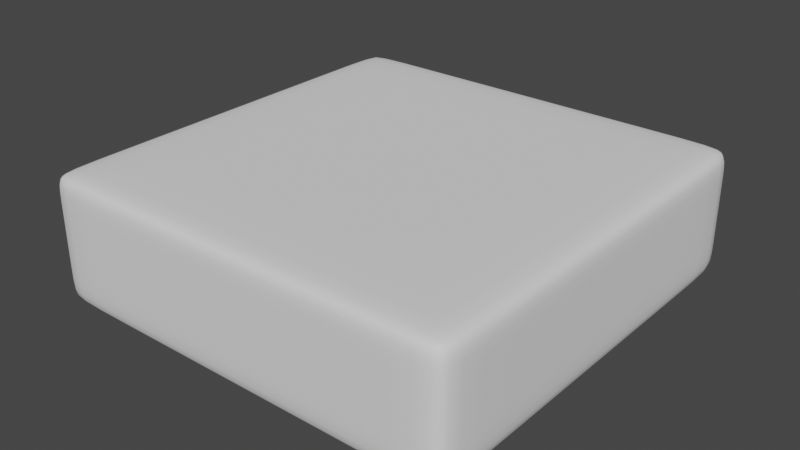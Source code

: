 # Source: Board.blend  (saved by Blender 2.92.15; exported with 4.5.12 LTS)
import bpy
from mathutils import Matrix  # noqa: F401  (used for matrix-valued properties, if any)

bpy.ops.wm.read_factory_settings(use_empty=True)
scene = bpy.context.scene
scene.name = 'Scene'

# ---- collections
col_collection = bpy.data.collections.new('Collection'); scene.collection.children.link(col_collection)

# ---- world
world_world = bpy.data.worlds.new('World'); scene.world = world_world
world_world.use_nodes = True; world_world.node_tree.nodes.clear()
_N = world_world.node_tree.nodes; _L = world_world.node_tree.links
n0 = _N.new('ShaderNodeOutputWorld'); n0.name = 'World Output'; n0.location = (300, 300)
n1 = _N.new('ShaderNodeBackground'); n1.name = 'Background'; n1.location = (10, 300)
n1.inputs[0].default_value = (0.05088, 0.05088, 0.05088, 1.0)
_L.new(n1.outputs[0], n0.inputs[0])
n0.is_active_output = True
world_world.color = (0.05088, 0.05088, 0.05088)
world_world.use_sun_shadow = False
world_world.sun_shadow_jitter_overblur = 0.0

# ---- meshes
me_cube_001 = bpy.data.meshes.new('Cube.001')
me_cube_001.from_pydata([(-1.0, -1.0, -1.0), (-1.0, -1.0, 1.0), (-1.0, 1.0, -1.0), (-1.0, 1.0, 1.0), (1.0, -1.0, -1.0), (1.0, -1.0, 1.0), (1.0, 1.0, -1.0), (1.0, 1.0, 1.0), (-0.8618, 1.0, -1.0), (-0.8618, 1.0, 1.0), (-0.8618, -1.0, -1.0), (-0.8618, -1.0, 1.0), (0.8339, 1.0, 1.0), (0.8339, -1.0, -1.0), (0.8339, 1.0, -1.0), (0.8339, -1.0, 1.0), (-1.0, 0.8526, -1.0), (-1.0, 0.8526, 1.0), (1.0, 0.8526, -1.0), (1.0, 0.8526, 1.0), (-0.8618, 0.8526, 1.0), (-0.8618, 0.8526, -1.0), (0.8339, 0.8526, 1.0), (0.8339, 0.8526, -1.0), (-1.0, -0.8503, -1.0), (1.0, -0.8503, 1.0), (-0.8618, -0.8503, 1.0), (-0.8618, -0.8503, -1.0), (0.8339, -0.8503, 1.0), (0.8339, -0.8503, -1.0), (-1.0, -0.8503, 1.0), (1.0, -0.8503, -1.0), (-1.0, -1.0, 0.6695), (-1.0, 1.0, 0.6695), (1.0, 1.0, 0.6695), (1.0, -1.0, 0.6695), (-0.8618, -1.0, 0.6695), (-0.8618, 1.0, 0.6695), (0.8339, -1.0, 0.6695), (0.8339, 1.0, 0.6695), (1.0, 0.8526, 0.6695), (-1.0, 0.8526, 0.6695), (-1.0, -0.8503, 0.6695), (1.0, -0.8503, 0.6695), (-1.0, 1.0, -0.5294), (1.0, 1.0, -0.5294), (1.0, -1.0, -0.5294), (-0.8618, -1.0, -0.5294), (-0.8618, 1.0, -0.5294), (0.8339, -1.0, -0.5294), (0.8339, 1.0, -0.5294), (1.0, 0.8526, -0.5294), (-1.0, 0.8526, -0.5294), (-1.0, -0.8503, -0.5294), (1.0, -0.8503, -0.5294), (-1.0, -1.0, -0.5294)], [], [(41, 17, 3, 33), (39, 12, 7, 34), (43, 25, 5, 35), (36, 11, 1, 32), (29, 31, 4, 13), (26, 30, 1, 11), (28, 26, 11, 15), (24, 27, 10, 0), (38, 15, 11, 36), (33, 3, 9, 37), (35, 5, 15, 38), (25, 28, 15, 5), (27, 29, 13, 10), (37, 9, 12, 39), (8, 14, 23, 21), (7, 12, 22, 19), (2, 8, 21, 16), (12, 9, 20, 22), (9, 3, 17, 20), (14, 6, 18, 23), (34, 7, 19, 40), (42, 30, 17, 41), (32, 1, 30, 42), (21, 23, 29, 27), (19, 22, 28, 25), (16, 21, 27, 24), (22, 20, 26, 28), (20, 17, 30, 26), (23, 18, 31, 29), (40, 19, 25, 43), (51, 40, 43, 54), (55, 32, 42, 53), (53, 42, 41, 52), (45, 34, 40, 51), (48, 37, 39, 50), (46, 35, 38, 49), (44, 33, 37, 48), (49, 38, 36, 47), (47, 36, 32, 55), (54, 43, 35, 46), (50, 39, 34, 45), (52, 41, 33, 44), (16, 52, 44, 2), (14, 50, 45, 6), (31, 54, 46, 4), (10, 47, 55, 0), (13, 49, 47, 10), (2, 44, 48, 8), (4, 46, 49, 13), (8, 48, 50, 14), (6, 45, 51, 18), (24, 53, 52, 16), (0, 55, 53, 24), (18, 51, 54, 31)])
me_cube_001.polygons.foreach_set('use_smooth', [True] * 54)
_uv = me_cube_001.uv_layers.new(name='UVMap')
_uv.uv.foreach_set('vector', [0.6912, 0.2783, 0.6912, 0.3333, 0.6667, 0.3333, 0.6667, 0.2783, 0.02768, 0.2783, 0.02768, 0.3333, 0.0, 0.3333, 0.0, 0.2783, 0.02495, 0.6116, 0.02495, 0.6667, 0.0, 0.6667, 0.0, 0.6116, 0.3564, 0.2783, 0.3564, 0.3333, 0.3333, 0.3333, 0.3333, 0.2783, 0.639, 0.6417, 0.6667, 0.6417, 0.6667, 0.6667, 0.639, 0.6667, 0.3103, 0.975, 0.3333, 0.975, 0.3333, 1.0, 0.3103, 1.0, 0.02768, 0.975, 0.3103, 0.975, 0.3103, 1.0, 0.02768, 1.0, 0.3333, 0.6417, 0.3564, 0.6417, 0.3564, 0.6667, 0.3333, 0.6667, 0.639, 0.2783, 0.639, 0.3333, 0.3564, 0.3333, 0.3564, 0.2783, 0.3333, 0.2783, 0.3333, 0.3333, 0.3103, 0.3333, 0.3103, 0.2783, 0.6667, 0.2783, 0.6667, 0.3333, 0.639, 0.3333, 0.639, 0.2783, 0.0, 0.975, 0.02768, 0.975, 0.02768, 1.0, 0.0, 1.0, 0.3564, 0.6417, 0.639, 0.6417, 0.639, 0.6667, 0.3564, 0.6667, 0.3103, 0.2783, 0.3103, 0.3333, 0.02768, 0.3333, 0.02768, 0.2783, 0.3564, 0.3333, 0.639, 0.3333, 0.639, 0.3579, 0.3564, 0.3579, 0.0, 0.6667, 0.02768, 0.6667, 0.02768, 0.6912, 0.0, 0.6912, 0.3333, 0.3333, 0.3564, 0.3333, 0.3564, 0.3579, 0.3333, 0.3579, 0.02768, 0.6667, 0.3103, 0.6667, 0.3103, 0.6912, 0.02768, 0.6912, 0.3103, 0.6667, 0.3333, 0.6667, 0.3333, 0.6912, 0.3103, 0.6912, 0.639, 0.3333, 0.6667, 0.3333, 0.6667, 0.3579, 0.639, 0.3579, 0.3333, 0.6116, 0.3333, 0.6667, 0.3088, 0.6667, 0.3088, 0.6116, 0.975, 0.2783, 0.975, 0.3333, 0.6912, 0.3333, 0.6912, 0.2783, 1.0, 0.2783, 1.0, 0.3333, 0.975, 0.3333, 0.975, 0.2783, 0.3564, 0.3579, 0.639, 0.3579, 0.639, 0.6417, 0.3564, 0.6417, 0.0, 0.6912, 0.02768, 0.6912, 0.02768, 0.975, 0.0, 0.975, 0.3333, 0.3579, 0.3564, 0.3579, 0.3564, 0.6417, 0.3333, 0.6417, 0.02768, 0.6912, 0.3103, 0.6912, 0.3103, 0.975, 0.02768, 0.975, 0.3103, 0.6912, 0.3333, 0.6912, 0.3333, 0.975, 0.3103, 0.975, 0.639, 0.3579, 0.6667, 0.3579, 0.6667, 0.6417, 0.639, 0.6417, 0.3088, 0.6116, 0.3088, 0.6667, 0.02495, 0.6667, 0.02495, 0.6116, 0.3088, 0.4118, 0.3088, 0.6116, 0.02495, 0.6116, 0.02495, 0.4118, 1.0, 0.07843, 1.0, 0.2783, 0.975, 0.2783, 0.975, 0.07843, 0.975, 0.07843, 0.975, 0.2783, 0.6912, 0.2783, 0.6912, 0.07843, 0.3333, 0.4118, 0.3333, 0.6116, 0.3088, 0.6116, 0.3088, 0.4118, 0.3103, 0.07843, 0.3103, 0.2783, 0.02768, 0.2783, 0.02768, 0.07843, 0.6667, 0.07843, 0.6667, 0.2783, 0.639, 0.2783, 0.639, 0.07843, 0.3333, 0.07843, 0.3333, 0.2783, 0.3103, 0.2783, 0.3103, 0.07843, 0.639, 0.07843, 0.639, 0.2783, 0.3564, 0.2783, 0.3564, 0.07843, 0.3564, 0.07843, 0.3564, 0.2783, 0.3333, 0.2783, 0.3333, 0.07843, 0.02495, 0.4118, 0.02495, 0.6116, 0.0, 0.6116, 0.0, 0.4118, 0.02768, 0.07843, 0.02768, 0.2783, 0.0, 0.2783, 0.0, 0.07843, 0.6912, 0.07843, 0.6912, 0.2783, 0.6667, 0.2783, 0.6667, 0.07843, 0.6912, 0.0, 0.6912, 0.07843, 0.6667, 0.07843, 0.6667, 0.0, 0.02768, 0.0, 0.02768, 0.07843, 0.0, 0.07843, 0.0, 0.0, 0.02495, 0.3333, 0.02495, 0.4118, 0.0, 0.4118, 0.0, 0.3333, 0.3564, 0.0, 0.3564, 0.07843, 0.3333, 0.07843, 0.3333, 0.0, 0.639, 0.0, 0.639, 0.07843, 0.3564, 0.07843, 0.3564, 0.0, 0.3333, 0.0, 0.3333, 0.07843, 0.3103, 0.07843, 0.3103, 0.0, 0.6667, 0.0, 0.6667, 0.07843, 0.639, 0.07843, 0.639, 0.0, 0.3103, 0.0, 0.3103, 0.07843, 0.02768, 0.07843, 0.02768, 0.0, 0.3333, 0.3333, 0.3333, 0.4118, 0.3088, 0.4118, 0.3088, 0.3333, 0.975, 0.0, 0.975, 0.07843, 0.6912, 0.07843, 0.6912, 0.0, 1.0, 0.0, 1.0, 0.07843, 0.975, 0.07843, 0.975, 0.0, 0.3088, 0.3333, 0.3088, 0.4118, 0.02495, 0.4118, 0.02495, 0.3333])
me_cube_001.use_remesh_fix_poles = True
me_cube_001.use_remesh_preserve_attributes = False
me_cube_001.use_mirror_vertex_groups = False
me_cube_001.update()

# ---- objects
ob_cube = bpy.data.objects.new('Cube', me_cube_001)

# ---- transforms, parenting, visibility, modifiers, constraints
ob_cube.location = (0.0, 0.0, 0.0)
ob_cube.scale = (1.0, 1.0, 0.3057)
ob_cube.lineart.crease_threshold = 0.0
_m = ob_cube.modifiers.new('Subdivision', 'SUBSURF')
_m.uv_smooth = 'PRESERVE_CORNERS'
_m.levels = 2

# ---- collection membership
col_collection.objects.link(ob_cube)

# ---- scene / render settings (as saved in the file)
scene.frame_start = 1; scene.frame_end = 250; scene.frame_set(1)
scene.render.engine = 'BLENDER_EEVEE_NEXT'
scene.cycles.use_denoising = False
scene.cycles.samples = 128
scene.cycles.sampling_pattern = 'TABULATED_SOBOL'
scene.cycles.use_adaptive_sampling = False
scene.cycles.use_light_tree = False
scene.view_settings.view_transform = 'Filmic'
bpy.context.view_layer.update()

# ---- added for rendering (the .blend has no active camera and no usable light): camera, sun
cam_auto = bpy.data.cameras.new('AutoCamera')
cam_auto.lens = 50.0
cam_auto.sensor_width = 36.0
cam_auto.clip_end = 1000.0
ob_auto_camera = bpy.data.objects.new('AutoCamera', cam_auto)
scene.collection.objects.link(ob_auto_camera)
ob_auto_camera.location = (2.67737, -3.21285, 2.1419)
ob_auto_camera.rotation_euler = (1.09748, -7.21219e-08, 0.694738)
scene.camera = ob_auto_camera
light_auto_sun = bpy.data.lights.new('AutoSun', 'SUN')
light_auto_sun.energy = 3.0
light_auto_sun.angle = 0.0523599
ob_auto_sun = bpy.data.objects.new('AutoSun', light_auto_sun)
scene.collection.objects.link(ob_auto_sun)
ob_auto_sun.rotation_euler = (0.872665, 0.174533, 0.523599)
bpy.context.view_layer.update()
